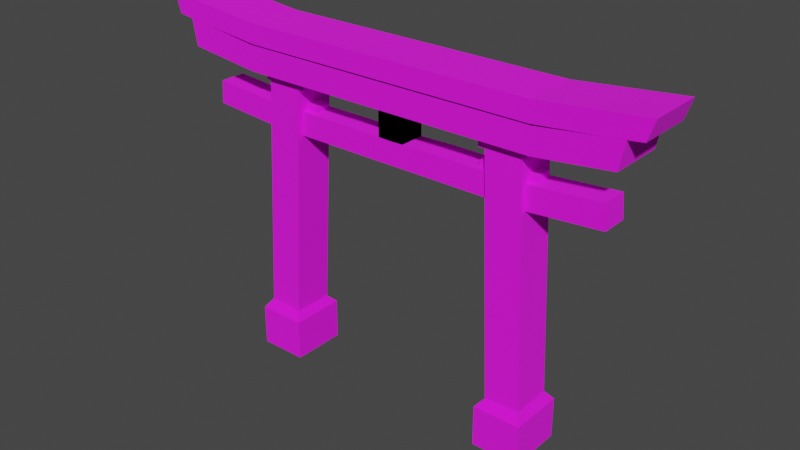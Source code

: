 # Source: torii.blend  (saved by Blender 3.6.11; exported with 4.5.12 LTS)
import bpy
from mathutils import Matrix  # noqa: F401  (used for matrix-valued properties, if any)

bpy.ops.wm.read_factory_settings(use_empty=True)
scene = bpy.context.scene
scene.name = 'Scene'

# ---- collections
col_collection = bpy.data.collections.new('Collection'); scene.collection.children.link(col_collection)

# ---- images (referenced by path relative to the original .blend; pixels are not part of the script)
import os
ASSET_DIR = os.environ.get("B2B_ASSET_DIR", "")  # directory of the original .blend (textures are referenced by path, not embedded)
HERE = os.path.dirname(os.path.abspath(__file__))  # packed textures are extracted next to this script under _unpacked/

def load_image(name, relpath, width, height, colorspace="sRGB"):
    """Load a texture the original file referenced (path relative to the .blend, or extracted next to this script)."""
    p = next((c for c in (os.path.join(HERE, relpath), os.path.join(ASSET_DIR, relpath)) if relpath and os.path.exists(c)), "")
    if p:
        img = bpy.data.images.load(p, check_existing=True)
        img.name = name
    else:  # same state as the original file: an image datablock whose file is absent (Cycles renders it pink)
        img = bpy.data.images.new(name, width, height)
        img.source = "FILE"
        img.filepath = "//" + (relpath or name)
    img.colorspace_settings.name = colorspace
    return img
img_torii_1_png = load_image('torii-1.png', 'torii-1.png', 1024, 1024, 'sRGB')

# ---- materials (node trees are filled in below, after node groups)
mat_material_001 = bpy.data.materials.new('Material.001')
mat_material_001.use_transparent_shadow = False

# ---- material node trees
mat_material_001.use_nodes = True; mat_material_001.node_tree.nodes.clear()
_N = mat_material_001.node_tree.nodes; _L = mat_material_001.node_tree.links
n0 = _N.new('ShaderNodeBsdfPrincipled'); n0.name = 'Principled BSDF'; n0.location = (10, 300)
n0.distribution = 'GGX'
n0.subsurface_method = 'RANDOM_WALK_SKIN'
n0.inputs[2].default_value = 1.0
n0.inputs[3].default_value = 1.45
n0.inputs[27].default_value = (0.0, 0.0, 0.0, 1.0)
n0.inputs[28].default_value = 1.0
n1 = _N.new('ShaderNodeOutputMaterial'); n1.name = 'Material Output'; n1.location = (300, 300)
n2 = _N.new('ShaderNodeTexImage'); n2.name = 'Image Texture'; n2.location = (-635, 105)
n2.image = img_torii_1_png
n2.interpolation = 'Closest'
_L.new(n0.outputs[0], n1.inputs[0])
_L.new(n2.outputs[0], n0.inputs[0])
n1.is_active_output = True

# ---- world
world_world = bpy.data.worlds.new('World'); scene.world = world_world
world_world.use_nodes = True; world_world.node_tree.nodes.clear()
_N = world_world.node_tree.nodes; _L = world_world.node_tree.links
n0 = _N.new('ShaderNodeOutputWorld'); n0.name = 'World Output'; n0.location = (300, 300)
n1 = _N.new('ShaderNodeBackground'); n1.name = 'Background'; n1.location = (10, 300)
n1.inputs[0].default_value = (0.05088, 0.05088, 0.05088, 1.0)
_L.new(n1.outputs[0], n0.inputs[0])
n0.is_active_output = True
world_world.color = (0.05088, 0.05088, 0.05088)
world_world.use_sun_shadow = False
world_world.sun_shadow_jitter_overblur = 0.0

# ---- meshes
me_cube_001 = bpy.data.meshes.new('Cube.001')
me_cube_001.from_pydata([(3.882, -1.0, -6.029), (3.882, -1.0, -4.55), (3.882, 1.0, -6.029), (3.882, 1.0, -4.55), (5.609, -1.0, -6.029), (5.609, -1.0, -4.55), (5.609, 1.0, -6.029), (5.609, 1.0, -4.55), (4.118, -0.739, -4.268), (4.106, 0.7288, -4.278), (5.373, 0.739, -4.219), (5.384, -0.7288, -4.209), (3.706, -0.6828, 4.207), (3.695, 0.785, 4.197), (4.961, 0.7951, 4.256), (4.973, -0.6726, 4.267), (3.685, -0.6797, 4.654), (3.674, 0.788, 4.643), (4.94, 0.7982, 4.702), (4.952, -0.6695, 4.713), (3.47, -0.6847, 4.196), (3.459, 0.7831, 4.186), (3.449, -0.6816, 4.643), (3.438, 0.7861, 4.632), (5.125, 0.7965, 4.264), (5.136, -0.6713, 4.274), (5.104, 0.7995, 4.71), (5.115, -0.6682, 4.721), (5.104, -0.4761, 2.557), (5.037, -0.4761, 3.395), (5.104, 0.4761, 2.557), (5.037, 0.4761, 3.395), (0.0, 0.4761, 2.555), (0.0, 0.4761, 3.353), (0.0, -0.4761, 2.555), (0.0, -0.4761, 3.353), (7.603, 0.4761, 3.599), (7.669, 0.4761, 2.761), (7.669, -0.4761, 2.761), (7.603, -0.4761, 3.599), (-0.4818, -0.4604, 3.25), (-0.4818, -0.4604, 4.611), (-0.4818, 0.4604, 3.186), (-0.4818, 0.4604, 4.611), (0.4818, -0.4604, 3.25), (0.4818, -0.4604, 4.611), (0.4818, 0.4604, 3.186), (0.4818, 0.4604, 4.611), (1.701, 0.4761, 3.396), (1.734, -0.4761, 2.556), (1.734, 0.4761, 2.556), (1.701, -0.4761, 3.396), (8.301, -1.0, 5.783), (8.13, -1.0, 4.855), (8.13, 1.0, 4.855), (8.301, 1.0, 5.783), (5.447, -1.0, 4.545), (5.357, -1.0, 5.485), (5.447, 1.0, 4.545), (5.357, 1.0, 5.485), (0.0, 1.0, 4.543), (0.0, 1.0, 5.487), (0.0, -1.0, 4.543), (0.0, -1.0, 5.487), (9.079, -1.0, 6.568), (8.839, -1.0, 5.862), (8.839, 1.0, 5.862), (9.079, 1.0, 6.568), (5.436, -1.0, 5.449), (5.34, -1.0, 6.189), (5.436, 1.0, 5.449), (5.34, 1.0, 6.189), (0.0, 1.0, 5.446), (0.0, 1.0, 6.192), (0.0, -1.0, 5.446), (0.0, -1.0, 6.192)], [], [(0, 1, 3, 2), (2, 3, 7, 6), (6, 7, 5, 4), (4, 5, 1, 0), (2, 6, 4, 0), (3, 1, 8, 9), (8, 11, 15, 12), (1, 5, 11, 8), (7, 3, 9, 10), (5, 7, 10, 11), (14, 18, 26, 24), (10, 9, 13, 14), (11, 10, 14, 15), (9, 8, 12, 13), (18, 17, 16, 19), (12, 16, 22, 20), (12, 15, 19, 16), (14, 13, 17, 18), (21, 20, 22, 23), (16, 17, 23, 22), (17, 13, 21, 23), (13, 12, 20, 21), (25, 24, 26, 27), (18, 19, 27, 26), (15, 14, 24, 25), (19, 15, 25, 27), (50, 48, 31, 30), (31, 29, 39, 36), (50, 30, 28, 49), (48, 33, 35, 51), (49, 51, 35, 34), (37, 36, 39, 38), (30, 31, 36, 37), (29, 28, 38, 39), (28, 30, 37, 38), (40, 41, 43, 42), (42, 43, 47, 46), (46, 47, 45, 44), (44, 45, 41, 40), (42, 46, 44, 40), (47, 43, 41, 45), (28, 29, 51, 49), (31, 48, 51, 29), (32, 50, 49, 34), (32, 33, 48, 50), (60, 61, 59, 58), (56, 58, 54, 53), (57, 56, 53, 52), (60, 58, 56, 62), (58, 59, 55, 54), (59, 61, 63, 57), (59, 57, 52, 55), (56, 57, 63, 62), (54, 55, 52, 53), (72, 73, 71, 70), (69, 68, 65, 64), (70, 71, 67, 66), (72, 70, 68, 74), (71, 69, 64, 67), (71, 73, 75, 69), (68, 70, 66, 65), (68, 69, 75, 74), (66, 67, 64, 65)])
_uv = me_cube_001.uv_layers.new(name='UVMap')
_uv.uv.foreach_set('vector', [0.5077, 0.8605, 0.5271, 0.8605, 0.5271, 0.8799, 0.5077, 0.8799, 0.5077, 0.8799, 0.5271, 0.8799, 0.5271, 0.8993, 0.5077, 0.8993, 0.5077, 0.8993, 0.5271, 0.8993, 0.5271, 0.9187, 0.5077, 0.9187, 0.5077, 0.9187, 0.5271, 0.9187, 0.5271, 0.9381, 0.5077, 0.9381, 0.2367, 0.8444, 0.298, 0.8444, 0.298, 0.9056, 0.2367, 0.9056, 0.5271, 0.8799, 0.5271, 0.8605, 0.5271, 0.8605, 0.5271, 0.8799, 0.5521, 0.6493, 0.5521, 0.3993, 0.5521, 0.3993, 0.5521, 0.6493, 0.5271, 0.9381, 0.5271, 0.9187, 0.5271, 0.9187, 0.5271, 0.9381, 0.5271, 0.8993, 0.5271, 0.8799, 0.5271, 0.8799, 0.5271, 0.8993, 0.5271, 0.9187, 0.5271, 0.8993, 0.5271, 0.8993, 0.5271, 0.9187, 0.625, 0.5, 0.625, 0.5, 0.625, 0.5, 0.625, 0.5, 0.625, 0.5, 0.625, 0.25, 0.625, 0.25, 0.625, 0.5, 0.625, 0.75, 0.625, 0.5, 0.625, 0.5, 0.625, 0.75, 0.625, 0.25, 0.625, 0.0, 0.625, 0.0, 0.625, 0.25, 0.625, 0.5, 0.875, 0.5, 0.875, 0.75, 0.625, 0.75, 0.625, 1.0, 0.625, 1.0, 0.625, 1.0, 0.625, 1.0, 0.5521, 0.6493, 0.5521, 0.3993, 0.5521, 0.3993, 0.5521, 0.6493, 0.625, 0.5, 0.625, 0.25, 0.625, 0.25, 0.625, 0.5, 0.625, 0.25, 0.625, 0.0, 0.625, 0.0, 0.625, 0.25, 0.875, 0.75, 0.875, 0.5, 0.875, 0.5, 0.875, 0.75, 0.625, 0.25, 0.625, 0.25, 0.625, 0.25, 0.625, 0.25, 0.625, 0.25, 0.625, 0.0, 0.625, 0.0, 0.625, 0.25, 0.625, 0.75, 0.625, 0.5, 0.625, 0.5, 0.625, 0.75, 0.625, 0.5, 0.625, 0.75, 0.625, 0.75, 0.625, 0.5, 0.625, 0.75, 0.625, 0.5, 0.625, 0.5, 0.625, 0.75, 0.625, 0.75, 0.625, 0.75, 0.625, 0.75, 0.625, 0.75, 0.375, 0.4375, 0.625, 0.4375, 0.625, 0.5, 0.375, 0.5, 0.625, 0.5, 0.625, 0.75, 0.625, 0.75, 0.625, 0.5, 0.3125, 0.5, 0.375, 0.5, 0.375, 0.75, 0.3125, 0.75, 0.6875, 0.5, 0.75, 0.5, 0.75, 0.75, 0.6875, 0.75, 0.3021, 0.4618, 0.5521, 0.4618, 0.5521, 0.5243, 0.3021, 0.5243, 0.375, 0.5, 0.625, 0.5, 0.625, 0.75, 0.375, 0.75, 0.375, 0.5, 0.625, 0.5, 0.625, 0.5, 0.375, 0.5, 0.625, 0.75, 0.375, 0.75, 0.375, 0.75, 0.625, 0.75, 0.375, 0.75, 0.375, 0.5, 0.375, 0.5, 0.375, 0.75, 0.375, 0.0, 0.625, 0.0, 0.625, 0.25, 0.375, 0.25, 0.375, 0.25, 0.625, 0.25, 0.625, 0.5, 0.375, 0.5, 0.375, 0.5, 0.625, 0.5, 0.625, 0.75, 0.375, 0.75, 0.3021, 0.3993, 0.5521, 0.3993, 0.5521, 0.6493, 0.3021, 0.6493, 0.125, 0.5, 0.375, 0.5, 0.375, 0.75, 0.125, 0.75, 0.625, 0.5, 0.875, 0.5, 0.875, 0.75, 0.625, 0.75, 0.3021, 0.3993, 0.5521, 0.3993, 0.5521, 0.4618, 0.3021, 0.4618, 0.625, 0.5, 0.6875, 0.5, 0.6875, 0.75, 0.625, 0.75, 0.25, 0.5, 0.3125, 0.5, 0.3125, 0.75, 0.25, 0.75, 0.375, 0.375, 0.625, 0.375, 0.625, 0.4375, 0.375, 0.4375, 0.375, 0.375, 0.625, 0.375, 0.625, 0.5, 0.375, 0.5, 0.375, 0.75, 0.375, 0.5, 0.375, 0.5, 0.375, 0.75, 0.625, 0.75, 0.375, 0.75, 0.375, 0.75, 0.625, 0.75, 0.25, 0.5, 0.375, 0.5, 0.375, 0.75, 0.25, 0.75, 0.375, 0.5, 0.625, 0.5, 0.625, 0.5, 0.375, 0.5, 0.625, 0.5, 0.75, 0.5, 0.75, 0.75, 0.625, 0.75, 0.625, 0.5, 0.625, 0.75, 0.625, 0.75, 0.625, 0.5, 0.3021, 0.3993, 0.5521, 0.3993, 0.5521, 0.5243, 0.3021, 0.5243, 0.375, 0.5, 0.625, 0.5, 0.625, 0.75, 0.375, 0.75, 0.528, 0.8382, 0.5786, 0.8382, 0.5786, 0.8635, 0.528, 0.8635, 0.5786, 0.9142, 0.528, 0.9142, 0.528, 0.9142, 0.5786, 0.9142, 0.528, 0.8635, 0.5786, 0.8635, 0.5786, 0.8635, 0.528, 0.8635, 0.25, 0.5, 0.375, 0.5, 0.375, 0.75, 0.25, 0.75, 0.5786, 0.8635, 0.5786, 0.9142, 0.5786, 0.9142, 0.5786, 0.8635, 0.5786, 0.8635, 0.604, 0.8635, 0.604, 0.9142, 0.5786, 0.9142, 0.528, 0.9142, 0.528, 0.8635, 0.528, 0.8635, 0.528, 0.9142, 0.528, 0.9142, 0.5786, 0.9142, 0.5786, 0.9396, 0.528, 0.9396, 0.528, 0.8635, 0.5786, 0.8635, 0.5786, 0.9142, 0.528, 0.9142])
me_cube_001.materials.append(mat_material_001)
me_cube_001.update()
me_cube_002 = bpy.data.meshes.new('Cube.002')
me_cube_002.from_pydata([(3.373, -0.2924, 2.6), (3.255, -0.2924, 3.586), (3.373, 0.2924, 2.6), (3.255, 0.2924, 3.586), (5.408, -0.2924, 2.668), (5.29, -0.2924, 3.654), (5.408, 0.2924, 2.668), (5.29, 0.2924, 3.654)], [], [(0, 1, 3, 2), (2, 3, 7, 6), (6, 7, 5, 4), (4, 5, 1, 0), (2, 6, 4, 0), (7, 3, 1, 5)])
_uv = me_cube_002.uv_layers.new(name='UVMap')
_uv.uv.foreach_set('vector', [0.4602, 0.3406, 0.5398, 0.3406, 0.5398, 0.4203, 0.4602, 0.4203, 0.4602, 0.4203, 0.5398, 0.4203, 0.5398, 0.5, 0.4602, 0.5, 0.4602, 0.5, 0.5398, 0.5, 0.5398, 0.5797, 0.4602, 0.5797, 0.4602, 0.5797, 0.5398, 0.5797, 0.5398, 0.6594, 0.4602, 0.6594, 0.3805, 0.5, 0.4602, 0.5, 0.4602, 0.5797, 0.3805, 0.5797, 0.5398, 0.5, 0.6195, 0.5, 0.6195, 0.5797, 0.5398, 0.5797])
me_cube_002.materials.append(mat_material_001)
me_cube_002.update()

# ---- objects
ob_pilar = bpy.data.objects.new('pilar', me_cube_001)
ob_cube = bpy.data.objects.new('Cube', me_cube_002)

# ---- transforms, parenting, visibility, modifiers, constraints
ob_pilar.location = (0.0, 0.0, 0.0)
_m = ob_pilar.modifiers.new('Mirror', 'MIRROR')
_m.use_clip = True
ob_cube.location = (0.0, 0.0, 0.0)
_m = ob_cube.modifiers.new('Mirror', 'MIRROR')

# ---- collection membership
col_collection.objects.link(ob_pilar)
col_collection.objects.link(ob_cube)

# ---- scene / render settings (as saved in the file)
scene.frame_start = 1; scene.frame_end = 250; scene.frame_set(1)
scene.render.engine = 'BLENDER_EEVEE_NEXT'
scene.cycles.sampling_pattern = 'TABULATED_SOBOL'
scene.view_settings.view_transform = 'Filmic'
bpy.context.view_layer.update()

# ---- added for rendering (the .blend has no active camera and no usable light): camera, sun
cam_auto = bpy.data.cameras.new('AutoCamera')
cam_auto.lens = 50.0
cam_auto.sensor_width = 36.0
cam_auto.clip_end = 1000.0
ob_auto_camera = bpy.data.objects.new('AutoCamera', cam_auto)
scene.collection.objects.link(ob_auto_camera)
ob_auto_camera.location = (20.5312, -24.6375, 16.6947)
ob_auto_camera.rotation_euler = (1.09748, -7.21219e-08, 0.694738)
scene.camera = ob_auto_camera
light_auto_sun = bpy.data.lights.new('AutoSun', 'SUN')
light_auto_sun.energy = 3.0
light_auto_sun.angle = 0.0523599
ob_auto_sun = bpy.data.objects.new('AutoSun', light_auto_sun)
scene.collection.objects.link(ob_auto_sun)
ob_auto_sun.rotation_euler = (0.872665, 0.174533, 0.523599)
bpy.context.view_layer.update()
